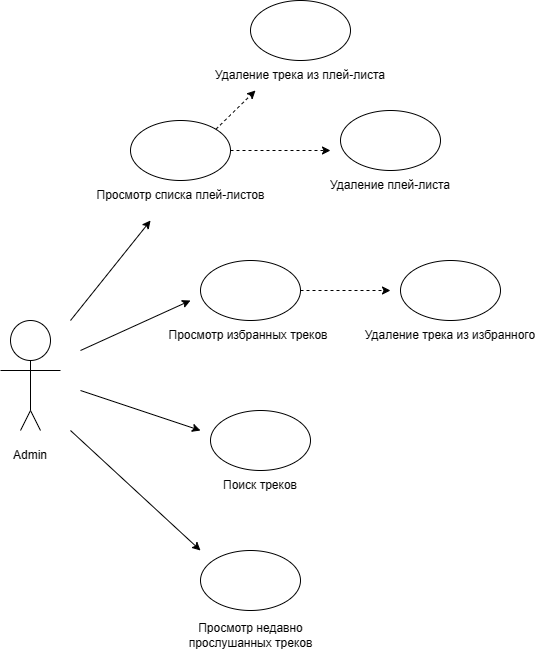

The diagram above was exported from draw.io. Its source (the exported page's mxGraphModel, read from the mxfile embedded in the PNG):
<mxGraphModel dx="867" dy="2163" grid="1" gridSize="10" guides="1" tooltips="1" connect="1" arrows="1" fold="1" page="1" pageScale="1" pageWidth="1169" pageHeight="1654" math="0" shadow="0">
  <root>
    <mxCell id="0" />
    <mxCell id="1" parent="0" />
    <mxCell id="Xv0mUu1D8RtNa1GTSeed-1" value="" style="ellipse;whiteSpace=wrap;html=1;aspect=fixed;" parent="1" vertex="1">
      <mxGeometry x="230" y="130" width="40" height="40" as="geometry" />
    </mxCell>
    <mxCell id="Xv0mUu1D8RtNa1GTSeed-2" value="" style="endArrow=none;html=1;rounded=0;entryX=0.5;entryY=1;entryDx=0;entryDy=0;" parent="1" target="Xv0mUu1D8RtNa1GTSeed-1" edge="1">
      <mxGeometry width="50" height="50" relative="1" as="geometry">
        <mxPoint x="250" y="220" as="sourcePoint" />
        <mxPoint x="320" y="170" as="targetPoint" />
      </mxGeometry>
    </mxCell>
    <mxCell id="Xv0mUu1D8RtNa1GTSeed-3" value="" style="endArrow=none;html=1;rounded=0;" parent="1" edge="1">
      <mxGeometry width="50" height="50" relative="1" as="geometry">
        <mxPoint x="250" y="180" as="sourcePoint" />
        <mxPoint x="280" y="180" as="targetPoint" />
      </mxGeometry>
    </mxCell>
    <mxCell id="Xv0mUu1D8RtNa1GTSeed-4" value="" style="endArrow=none;html=1;rounded=0;" parent="1" edge="1">
      <mxGeometry width="50" height="50" relative="1" as="geometry">
        <mxPoint x="250" y="180" as="sourcePoint" />
        <mxPoint x="220" y="180" as="targetPoint" />
      </mxGeometry>
    </mxCell>
    <mxCell id="Xv0mUu1D8RtNa1GTSeed-5" value="" style="endArrow=none;html=1;rounded=0;" parent="1" edge="1">
      <mxGeometry width="50" height="50" relative="1" as="geometry">
        <mxPoint x="240" y="240" as="sourcePoint" />
        <mxPoint x="250" y="220" as="targetPoint" />
      </mxGeometry>
    </mxCell>
    <mxCell id="Xv0mUu1D8RtNa1GTSeed-6" value="" style="endArrow=none;html=1;rounded=0;" parent="1" edge="1">
      <mxGeometry width="50" height="50" relative="1" as="geometry">
        <mxPoint x="250" y="220" as="sourcePoint" />
        <mxPoint x="260" y="240" as="targetPoint" />
      </mxGeometry>
    </mxCell>
    <mxCell id="Xv0mUu1D8RtNa1GTSeed-7" value="" style="ellipse;whiteSpace=wrap;html=1;" parent="1" vertex="1">
      <mxGeometry x="350" y="-70" width="100" height="60" as="geometry" />
    </mxCell>
    <mxCell id="Xv0mUu1D8RtNa1GTSeed-8" value="" style="ellipse;whiteSpace=wrap;html=1;" parent="1" vertex="1">
      <mxGeometry x="420" y="70" width="100" height="60" as="geometry" />
    </mxCell>
    <mxCell id="Xv0mUu1D8RtNa1GTSeed-9" value="Просмотр списка плей-листов" style="text;html=1;strokeColor=none;fillColor=none;align=center;verticalAlign=middle;whiteSpace=wrap;rounded=0;" parent="1" vertex="1">
      <mxGeometry x="312.5" y="-10" width="175" height="30" as="geometry" />
    </mxCell>
    <mxCell id="Xv0mUu1D8RtNa1GTSeed-10" value="Просмотр избранных треков" style="text;html=1;strokeColor=none;fillColor=none;align=center;verticalAlign=middle;whiteSpace=wrap;rounded=0;" parent="1" vertex="1">
      <mxGeometry x="377.5" y="130" width="180" height="30" as="geometry" />
    </mxCell>
    <mxCell id="Xv0mUu1D8RtNa1GTSeed-11" value="" style="ellipse;whiteSpace=wrap;html=1;" parent="1" vertex="1">
      <mxGeometry x="430" y="220" width="100" height="60" as="geometry" />
    </mxCell>
    <mxCell id="Xv0mUu1D8RtNa1GTSeed-12" value="Поиск треков" style="text;html=1;strokeColor=none;fillColor=none;align=center;verticalAlign=middle;whiteSpace=wrap;rounded=0;" parent="1" vertex="1">
      <mxGeometry x="390" y="280" width="180" height="30" as="geometry" />
    </mxCell>
    <mxCell id="Xv0mUu1D8RtNa1GTSeed-13" value="Просмотр недавно прослушанных треков" style="text;html=1;strokeColor=none;fillColor=none;align=center;verticalAlign=middle;whiteSpace=wrap;rounded=0;" parent="1" vertex="1">
      <mxGeometry x="382.5" y="430" width="175" height="30" as="geometry" />
    </mxCell>
    <mxCell id="Xv0mUu1D8RtNa1GTSeed-14" value="" style="ellipse;whiteSpace=wrap;html=1;" parent="1" vertex="1">
      <mxGeometry x="420" y="360" width="100" height="60" as="geometry" />
    </mxCell>
    <mxCell id="Xv0mUu1D8RtNa1GTSeed-16" value="Удаление трека из избранного" style="text;html=1;strokeColor=none;fillColor=none;align=center;verticalAlign=middle;whiteSpace=wrap;rounded=0;" parent="1" vertex="1">
      <mxGeometry x="580" y="130" width="180" height="30" as="geometry" />
    </mxCell>
    <mxCell id="Xv0mUu1D8RtNa1GTSeed-18" value="&#10;&lt;span style=&quot;color: rgba(0, 0, 0, 0); font-family: monospace; font-size: 0px; font-style: normal; font-variant-ligatures: normal; font-variant-caps: normal; font-weight: 400; letter-spacing: normal; orphans: 2; text-align: start; text-indent: 0px; text-transform: none; widows: 2; word-spacing: 0px; -webkit-text-stroke-width: 0px; background-color: rgb(251, 251, 251); text-decoration-thickness: initial; text-decoration-style: initial; text-decoration-color: initial; float: none; display: inline !important;&quot;&gt;%3CmxGraphModel%3E%3Croot%3E%3CmxCell%20id%3D%220%22%2F%3E%3CmxCell%20id%3D%221%22%20parent%3D%220%22%2F%3E%3CmxCell%20id%3D%222%22%20value%3D%22%22%20style%3D%22ellipse%3BwhiteSpace%3Dwrap%3Bhtml%3D1%3B%22%20vertex%3D%221%22%20parent%3D%221%22%3E%3CmxGeometry%20x%3D%22637..5%22%20y%3D%22-20%22%20width%3D%22100%22%20height%3D%2260%22%20as%3D%22geometry%22%2F%3E%3C%2FmxCell%3E% 3C%2Froot%3E%3C%2FmxGraphModel%3E" style="ellipse;whiteSpace=wrap;html=1;" parent="1" vertex="1">
      <mxGeometry x="620" y="70" width="100" height="60" as="geometry" />
    </mxCell>
    <mxCell id="Xv0mUu1D8RtNa1GTSeed-20" value="&#10;&lt;span style=&quot;color: rgba(0, 0, 0, 0); font-family: monospace; font-size: 0px; font-style: normal; font-variant-ligatures: normal; font-variant-caps: normal; font-weight: 400; letter-spacing: normal; orphans: 2; text-align: start; text-indent: 0px; text-transform: none; widows: 2; word-spacing: 0px; -webkit-text-stroke-width: 0px; background-color: rgb(251, 251, 251); text-decoration-thickness: initial; text-decoration-style: initial; text-decoration-color: initial; float: none; display: inline !important;&quot;&gt;%3CmxGraphModel%3E%3Croot%3E%3CmxCell%20id%3D%220%22%2F%3E%3CmxCell%20id%3D%221%22%20parent%3D%220%22%2F%3E%3CmxCell%20id%3D%222%22%20value%3D%22%22%20style%3D%22ellipse%3BwhiteSpace%3Dwrap%3Bhtml%3D1%3B%22%20vertex%3D%221%22%20parent%3D%221%22%3E%3CmxGeometry%20x%3D%22637..5%22%20y%3D%22-20%22%20width%3D%22100%22%20height%3D%2260%22%20as%3D%22geometry%22%2F%3E%3C%2FmxCell%3E% 3C%2Froot%3E%3C%2FmxGraphModel%3E" style="ellipse;whiteSpace=wrap;html=1;" parent="1" vertex="1">
      <mxGeometry x="470" y="-190" width="100" height="60" as="geometry" />
    </mxCell>
    <mxCell id="Xv0mUu1D8RtNa1GTSeed-21" value="Удаление трека из плей-листа" style="text;html=1;strokeColor=none;fillColor=none;align=center;verticalAlign=middle;whiteSpace=wrap;rounded=0;" parent="1" vertex="1">
      <mxGeometry x="430" y="-130" width="180" height="30" as="geometry" />
    </mxCell>
    <mxCell id="Xv0mUu1D8RtNa1GTSeed-22" value="" style="ellipse;whiteSpace=wrap;html=1;" parent="1" vertex="1">
      <mxGeometry x="560" y="-80" width="100" height="60" as="geometry" />
    </mxCell>
    <mxCell id="Xv0mUu1D8RtNa1GTSeed-23" value="Удаление плей-листа" style="text;html=1;strokeColor=none;fillColor=none;align=center;verticalAlign=middle;whiteSpace=wrap;rounded=0;" parent="1" vertex="1">
      <mxGeometry x="520" y="-20" width="180" height="30" as="geometry" />
    </mxCell>
    <mxCell id="Xv0mUu1D8RtNa1GTSeed-25" value="" style="endArrow=classic;html=1;rounded=0;entryX=0.329;entryY=1.333;entryDx=0;entryDy=0;entryPerimeter=0;" parent="1" target="Xv0mUu1D8RtNa1GTSeed-9" edge="1">
      <mxGeometry width="50" height="50" relative="1" as="geometry">
        <mxPoint x="290" y="130" as="sourcePoint" />
        <mxPoint x="370" y="50" as="targetPoint" />
      </mxGeometry>
    </mxCell>
    <mxCell id="Xv0mUu1D8RtNa1GTSeed-26" value="" style="endArrow=classic;html=1;rounded=0;" parent="1" edge="1">
      <mxGeometry width="50" height="50" relative="1" as="geometry">
        <mxPoint x="300" y="160" as="sourcePoint" />
        <mxPoint x="410" y="110" as="targetPoint" />
      </mxGeometry>
    </mxCell>
    <mxCell id="Xv0mUu1D8RtNa1GTSeed-28" value="" style="endArrow=classic;html=1;rounded=0;" parent="1" edge="1">
      <mxGeometry width="50" height="50" relative="1" as="geometry">
        <mxPoint x="300" y="200" as="sourcePoint" />
        <mxPoint x="420" y="240" as="targetPoint" />
      </mxGeometry>
    </mxCell>
    <mxCell id="Xv0mUu1D8RtNa1GTSeed-29" value="" style="endArrow=classic;html=1;rounded=0;entryX=0;entryY=0;entryDx=0;entryDy=0;entryPerimeter=0;" parent="1" target="Xv0mUu1D8RtNa1GTSeed-14" edge="1">
      <mxGeometry width="50" height="50" relative="1" as="geometry">
        <mxPoint x="290" y="240" as="sourcePoint" />
        <mxPoint x="450" y="350" as="targetPoint" />
      </mxGeometry>
    </mxCell>
    <mxCell id="Xv0mUu1D8RtNa1GTSeed-31" value="" style="endArrow=classic;html=1;rounded=0;entryX=0.25;entryY=1;entryDx=0;entryDy=0;exitX=1;exitY=0;exitDx=0;exitDy=0;dashed=1;" parent="1" source="Xv0mUu1D8RtNa1GTSeed-7" target="Xv0mUu1D8RtNa1GTSeed-21" edge="1">
      <mxGeometry width="50" height="50" relative="1" as="geometry">
        <mxPoint x="450" y="-80" as="sourcePoint" />
        <mxPoint x="540" y="10" as="targetPoint" />
      </mxGeometry>
    </mxCell>
    <mxCell id="Xv0mUu1D8RtNa1GTSeed-32" value="" style="endArrow=classic;html=1;rounded=0;exitX=1;exitY=0.5;exitDx=0;exitDy=0;dashed=1;" parent="1" source="Xv0mUu1D8RtNa1GTSeed-7" edge="1">
      <mxGeometry width="50" height="50" relative="1" as="geometry">
        <mxPoint x="490" y="60" as="sourcePoint" />
        <mxPoint x="550" y="-40" as="targetPoint" />
      </mxGeometry>
    </mxCell>
    <mxCell id="Xv0mUu1D8RtNa1GTSeed-33" value="" style="endArrow=classic;html=1;rounded=0;exitX=1;exitY=0.5;exitDx=0;exitDy=0;dashed=1;" parent="1" source="Xv0mUu1D8RtNa1GTSeed-8" edge="1">
      <mxGeometry width="50" height="50" relative="1" as="geometry">
        <mxPoint x="420" y="170" as="sourcePoint" />
        <mxPoint x="610" y="100" as="targetPoint" />
      </mxGeometry>
    </mxCell>
    <mxCell id="Xv0mUu1D8RtNa1GTSeed-34" value="Admin" style="text;html=1;strokeColor=none;fillColor=none;align=center;verticalAlign=middle;whiteSpace=wrap;rounded=0;" parent="1" vertex="1">
      <mxGeometry x="220" y="250" width="60" height="30" as="geometry" />
    </mxCell>
  </root>
</mxGraphModel>